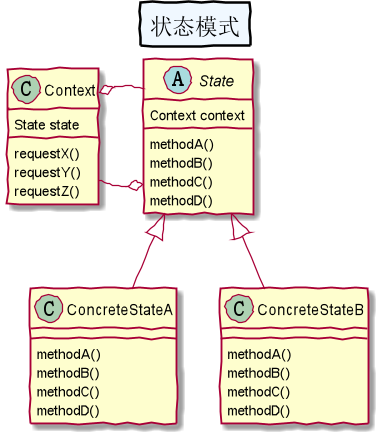

The diagram above was rendered by PlantUML. Its source (embedded in the PNG):
@startuml

skinparam handwritten true
skinparam titleBorderThickness 2
skinparam titleBackgroundColor AliceBlue

title
    状态模式
end title

class Context{
    State state
    requestX()
    requestY()
    requestZ()
}

Context -left-o State
State --o Context

abstract class State{
    
    Context context
    
    methodA()
    methodB()
    methodC()
    methodD()
}

class ConcreteStateA extends State{
    methodA()
    methodB()
    methodC()
    methodD()
}

class ConcreteStateB extends State{
    methodA()
    methodB()
    methodC()
    methodD()
}
@enduml